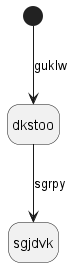

The diagram above was rendered by PlantUML. Its source (embedded in the PNG):
@startuml
hide empty description
state dkstoo
[*] --> dkstoo : guklw
dkstoo --> sgjdvk : sgrpy
@enduml